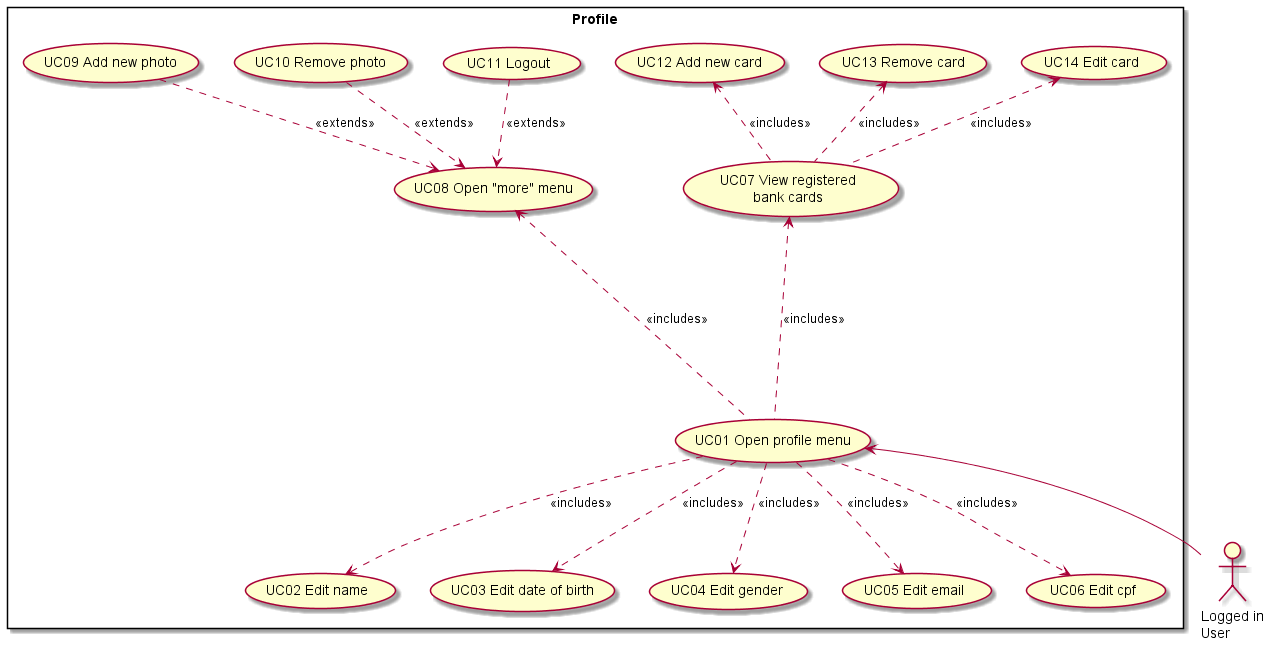

The diagram above was rendered by PlantUML. Its source (embedded in the PNG):
@startuml
skinparam packageStyle rectangle

actor :Logged in\nUser: as user

rectangle "Profile" {

    (UC01 Open profile menu) as open_profile_menu

    (UC02 Edit name) as edit_name
    (UC03 Edit date of birth) as edit_dof
    (UC04 Edit gender) as edit_gender
    (UC05 Edit email) as edit_email
    (UC06 Edit cpf) as edit_cpf

    (UC07 View registered\nbank cards) as view_cards
    (UC08 Open "more" menu) as open_more_menu

    (UC09 Add new photo) as add_new_photo
    (UC10 Remove photo) as remove_photo
    (UC11 Logout) as logout

    (UC12 Add new card) as add_new_card
    (UC13 Remove card) as remove_card
    (UC14 Edit card) as edit_card

    user -up->  open_profile_menu

    open_profile_menu ..> edit_name : << includes >>
    open_profile_menu ..> edit_dof : << includes >>
    open_profile_menu ..> edit_gender : << includes >>
    open_profile_menu ..> edit_email : << includes >>
    open_profile_menu ..> edit_cpf : << includes >>

    open_profile_menu ..up..> view_cards : << includes >>
    open_profile_menu ..up..> open_more_menu : << includes >>

    open_more_menu <.up. add_new_photo : << extends >>
    open_more_menu <.up. remove_photo : << extends >>
    open_more_menu <.up. logout : << extends >>

    view_cards .up.> add_new_card : << includes >>
    view_cards .up.> remove_card : << includes >>
    view_cards .up.> edit_card : << includes >>

}

@enduml